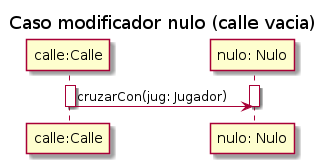

The diagram above was rendered by PlantUML. Its source (embedded in the PNG):
@startuml secuencia-modificador-nulo

title Caso modificador nulo (calle vacia)

participant "calle:Calle" as calle
participant "nulo: Nulo" as nulo

activate calle
activate nulo

calle -> nulo: cruzarCon(jug: Jugador)

deactivate calle
deactivate nulo

@enduml